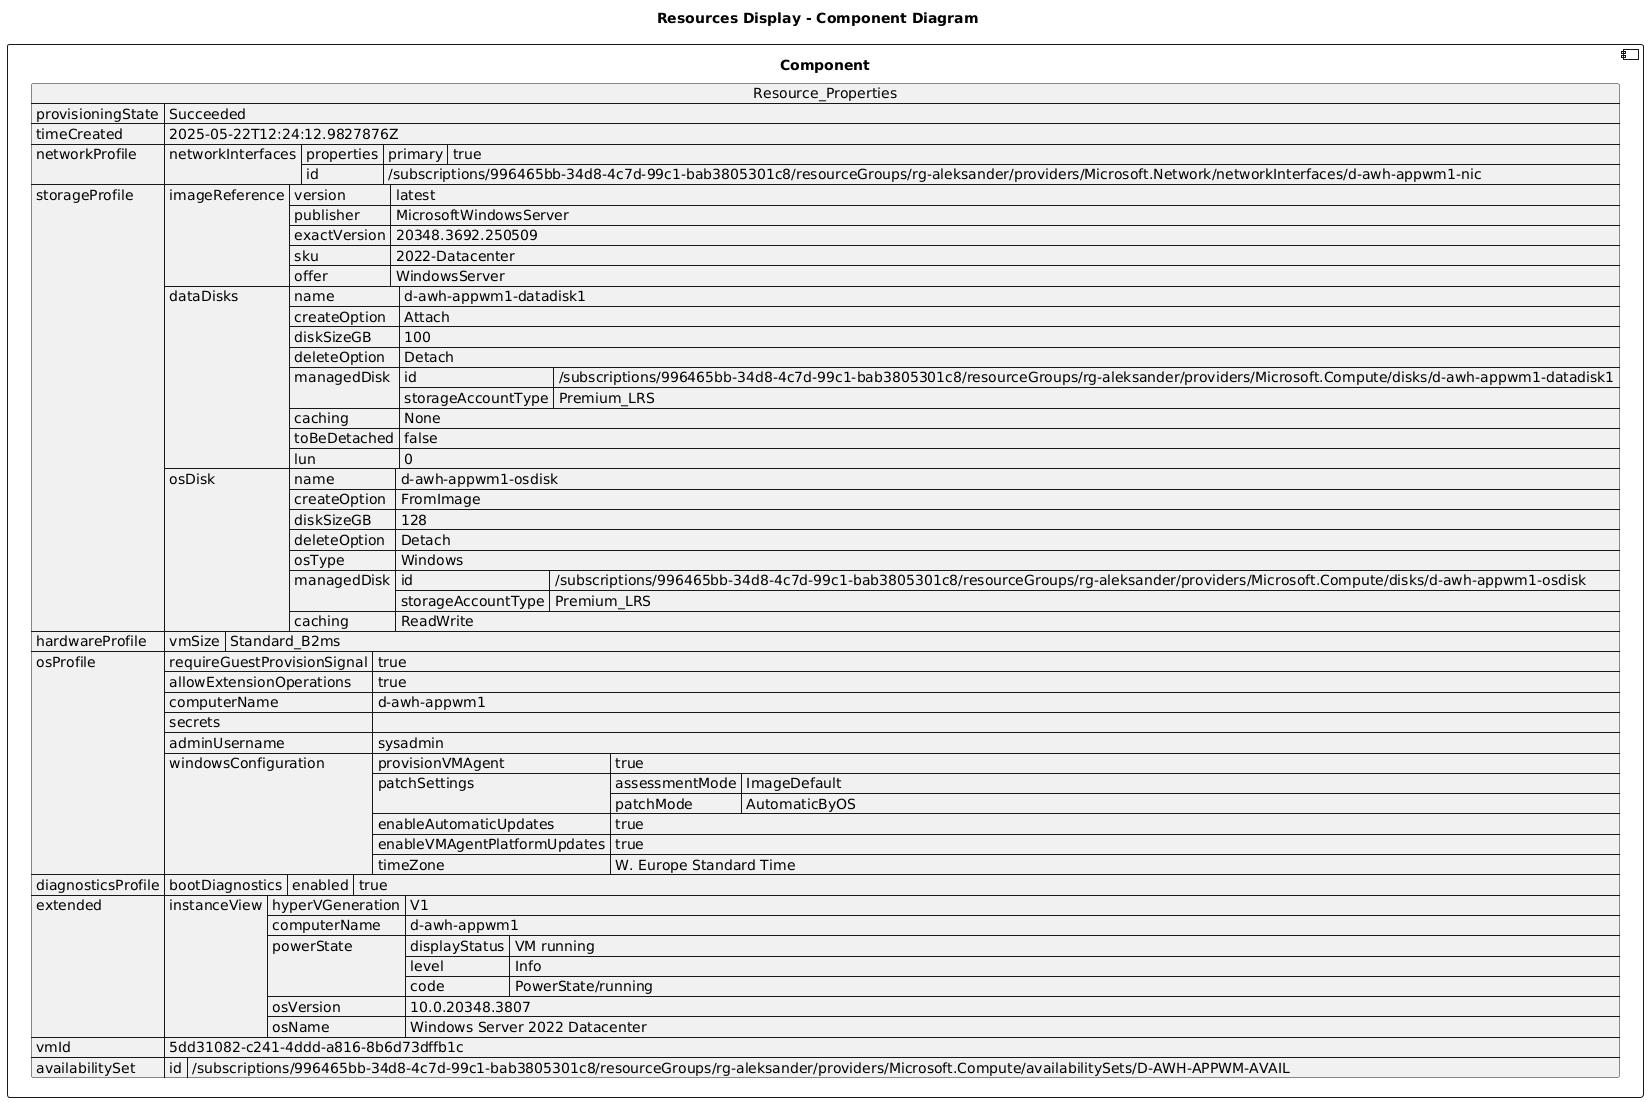

The diagram above was rendered by PlantUML. Its source (embedded in the PNG):
@startuml

title Resources Display - Component Diagram

component Component {

json  Resource_Properties {
  "provisioningState": "Succeeded",
  "timeCreated": "2025-05-22T12:24:12.9827876Z",
  "networkProfile": {
    "networkInterfaces": [
      {
        "properties": {
          "primary": true
        },
        "id": "/subscriptions/996465bb-34d8-4c7d-99c1-bab3805301c8/resourceGroups/rg-aleksander/providers/Microsoft.Network/networkInterfaces/d-awh-appwm1-nic"
      }
    ]
  },
  "storageProfile": {
    "imageReference": {
      "version": "latest",
      "publisher": "MicrosoftWindowsServer",
      "exactVersion": "20348.3692.250509",
      "sku": "2022-Datacenter",
      "offer": "WindowsServer"
    },
    "dataDisks": [
      {
        "name": "d-awh-appwm1-datadisk1",
        "createOption": "Attach",
        "diskSizeGB": 100,
        "deleteOption": "Detach",
        "managedDisk": {
          "id": "/subscriptions/996465bb-34d8-4c7d-99c1-bab3805301c8/resourceGroups/rg-aleksander/providers/Microsoft.Compute/disks/d-awh-appwm1-datadisk1",
          "storageAccountType": "Premium_LRS"
        },
        "caching": "None",
        "toBeDetached": false,
        "lun": 0
      }
    ],
    "osDisk": {
      "name": "d-awh-appwm1-osdisk",
      "createOption": "FromImage",
      "diskSizeGB": 128,
      "deleteOption": "Detach",
      "osType": "Windows",
      "managedDisk": {
        "id": "/subscriptions/996465bb-34d8-4c7d-99c1-bab3805301c8/resourceGroups/rg-aleksander/providers/Microsoft.Compute/disks/d-awh-appwm1-osdisk",
        "storageAccountType": "Premium_LRS"
      },
      "caching": "ReadWrite"
    }
  },
  "hardwareProfile": {
    "vmSize": "Standard_B2ms"
  },
  "osProfile": {
    "requireGuestProvisionSignal": true,
    "allowExtensionOperations": true,
    "computerName": "d-awh-appwm1",
    "secrets": [],
    "adminUsername": "sysadmin",
    "windowsConfiguration": {
      "provisionVMAgent": true,
      "patchSettings": {
        "assessmentMode": "ImageDefault",
        "patchMode": "AutomaticByOS"
      },
      "enableAutomaticUpdates": true,
      "enableVMAgentPlatformUpdates": true,
      "timeZone": "W. Europe Standard Time"
    }
  },
  "diagnosticsProfile": {
    "bootDiagnostics": {
      "enabled": true
    }
  },
  "extended": {
    "instanceView": {
      "hyperVGeneration": "V1",
      "computerName": "d-awh-appwm1",
      "powerState": {
        "displayStatus": "VM running",
        "level": "Info",
        "code": "PowerState/running"
      },
      "osVersion": "10.0.20348.3807",
      "osName": "Windows Server 2022 Datacenter"
    }
  },
  "vmId": "5dd31082-c241-4ddd-a816-8b6d73dffb1c",
  "availabilitySet": {
    "id": "/subscriptions/996465bb-34d8-4c7d-99c1-bab3805301c8/resourceGroups/rg-aleksander/providers/Microsoft.Compute/availabilitySets/D-AWH-APPWM-AVAIL"
  }
}
}
@enduml